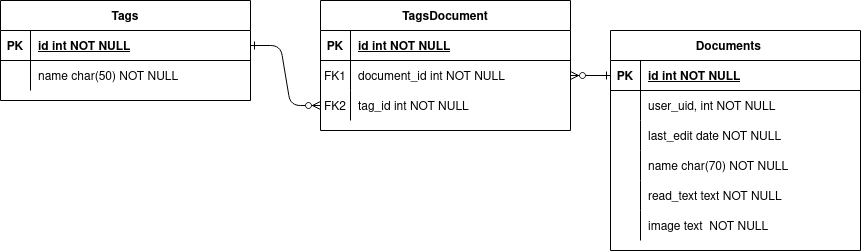

The diagram above was exported from draw.io. Its source (the exported page's mxGraphModel, read from the mxfile embedded in the PNG):
<mxGraphModel dx="1662" dy="820" grid="1" gridSize="10" guides="1" tooltips="1" connect="1" arrows="1" fold="1" page="1" pageScale="1" pageWidth="850" pageHeight="1100" math="0" shadow="0" extFonts="Permanent Marker^https://fonts.googleapis.com/css?family=Permanent+Marker">
  <root>
    <mxCell id="0" />
    <mxCell id="1" parent="0" />
    <mxCell id="C-vyLk0tnHw3VtMMgP7b-1" value="" style="edgeStyle=entityRelationEdgeStyle;endArrow=ERzeroToMany;startArrow=ERone;endFill=1;startFill=0;entryX=0;entryY=0.5;entryDx=0;entryDy=0;" parent="1" source="C-vyLk0tnHw3VtMMgP7b-24" target="C-vyLk0tnHw3VtMMgP7b-20" edge="1">
      <mxGeometry width="100" height="100" relative="1" as="geometry">
        <mxPoint x="340" y="720" as="sourcePoint" />
        <mxPoint x="440" y="620" as="targetPoint" />
      </mxGeometry>
    </mxCell>
    <mxCell id="C-vyLk0tnHw3VtMMgP7b-12" value="" style="edgeStyle=entityRelationEdgeStyle;endArrow=ERzeroToMany;startArrow=ERone;endFill=1;startFill=0;exitX=0;exitY=0.5;exitDx=0;exitDy=0;" parent="1" source="C-vyLk0tnHw3VtMMgP7b-3" target="C-vyLk0tnHw3VtMMgP7b-17" edge="1">
      <mxGeometry width="100" height="100" relative="1" as="geometry">
        <mxPoint x="760" y="160" as="sourcePoint" />
        <mxPoint x="460" y="205" as="targetPoint" />
      </mxGeometry>
    </mxCell>
    <mxCell id="C-vyLk0tnHw3VtMMgP7b-2" value="Documents    " style="shape=table;startSize=30;container=1;collapsible=1;childLayout=tableLayout;fixedRows=1;rowLines=0;fontStyle=1;align=center;resizeLast=1;" parent="1" vertex="1">
      <mxGeometry x="640" y="110" width="250" height="220" as="geometry" />
    </mxCell>
    <mxCell id="C-vyLk0tnHw3VtMMgP7b-3" value="" style="shape=partialRectangle;collapsible=0;dropTarget=0;pointerEvents=0;fillColor=none;points=[[0,0.5],[1,0.5]];portConstraint=eastwest;top=0;left=0;right=0;bottom=1;" parent="C-vyLk0tnHw3VtMMgP7b-2" vertex="1">
      <mxGeometry y="30" width="250" height="30" as="geometry" />
    </mxCell>
    <mxCell id="C-vyLk0tnHw3VtMMgP7b-4" value="PK" style="shape=partialRectangle;overflow=hidden;connectable=0;fillColor=none;top=0;left=0;bottom=0;right=0;fontStyle=1;" parent="C-vyLk0tnHw3VtMMgP7b-3" vertex="1">
      <mxGeometry width="30" height="30" as="geometry">
        <mxRectangle width="30" height="30" as="alternateBounds" />
      </mxGeometry>
    </mxCell>
    <mxCell id="C-vyLk0tnHw3VtMMgP7b-5" value="id int NOT NULL " style="shape=partialRectangle;overflow=hidden;connectable=0;fillColor=none;top=0;left=0;bottom=0;right=0;align=left;spacingLeft=6;fontStyle=5;" parent="C-vyLk0tnHw3VtMMgP7b-3" vertex="1">
      <mxGeometry x="30" width="220" height="30" as="geometry">
        <mxRectangle width="220" height="30" as="alternateBounds" />
      </mxGeometry>
    </mxCell>
    <mxCell id="C-vyLk0tnHw3VtMMgP7b-6" value="" style="shape=partialRectangle;collapsible=0;dropTarget=0;pointerEvents=0;fillColor=none;points=[[0,0.5],[1,0.5]];portConstraint=eastwest;top=0;left=0;right=0;bottom=0;" parent="C-vyLk0tnHw3VtMMgP7b-2" vertex="1">
      <mxGeometry y="60" width="250" height="30" as="geometry" />
    </mxCell>
    <mxCell id="C-vyLk0tnHw3VtMMgP7b-7" value="" style="shape=partialRectangle;overflow=hidden;connectable=0;fillColor=none;top=0;left=0;bottom=0;right=0;" parent="C-vyLk0tnHw3VtMMgP7b-6" vertex="1">
      <mxGeometry width="30" height="30" as="geometry">
        <mxRectangle width="30" height="30" as="alternateBounds" />
      </mxGeometry>
    </mxCell>
    <mxCell id="C-vyLk0tnHw3VtMMgP7b-8" value="user_uid, int NOT NULL" style="shape=partialRectangle;overflow=hidden;connectable=0;fillColor=none;top=0;left=0;bottom=0;right=0;align=left;spacingLeft=6;" parent="C-vyLk0tnHw3VtMMgP7b-6" vertex="1">
      <mxGeometry x="30" width="220" height="30" as="geometry">
        <mxRectangle width="220" height="30" as="alternateBounds" />
      </mxGeometry>
    </mxCell>
    <mxCell id="C-vyLk0tnHw3VtMMgP7b-9" value="" style="shape=partialRectangle;collapsible=0;dropTarget=0;pointerEvents=0;fillColor=none;points=[[0,0.5],[1,0.5]];portConstraint=eastwest;top=0;left=0;right=0;bottom=0;" parent="C-vyLk0tnHw3VtMMgP7b-2" vertex="1">
      <mxGeometry y="90" width="250" height="30" as="geometry" />
    </mxCell>
    <mxCell id="C-vyLk0tnHw3VtMMgP7b-10" value="" style="shape=partialRectangle;overflow=hidden;connectable=0;fillColor=none;top=0;left=0;bottom=0;right=0;" parent="C-vyLk0tnHw3VtMMgP7b-9" vertex="1">
      <mxGeometry width="30" height="30" as="geometry">
        <mxRectangle width="30" height="30" as="alternateBounds" />
      </mxGeometry>
    </mxCell>
    <mxCell id="C-vyLk0tnHw3VtMMgP7b-11" value="last_edit date NOT NULL" style="shape=partialRectangle;overflow=hidden;connectable=0;fillColor=none;top=0;left=0;bottom=0;right=0;align=left;spacingLeft=6;" parent="C-vyLk0tnHw3VtMMgP7b-9" vertex="1">
      <mxGeometry x="30" width="220" height="30" as="geometry">
        <mxRectangle width="220" height="30" as="alternateBounds" />
      </mxGeometry>
    </mxCell>
    <mxCell id="DiovmzHj852JDbZi1YjF-4" value="" style="shape=partialRectangle;collapsible=0;dropTarget=0;pointerEvents=0;fillColor=none;points=[[0,0.5],[1,0.5]];portConstraint=eastwest;top=0;left=0;right=0;bottom=0;" vertex="1" parent="C-vyLk0tnHw3VtMMgP7b-2">
      <mxGeometry y="120" width="250" height="30" as="geometry" />
    </mxCell>
    <mxCell id="DiovmzHj852JDbZi1YjF-5" value="" style="shape=partialRectangle;overflow=hidden;connectable=0;fillColor=none;top=0;left=0;bottom=0;right=0;" vertex="1" parent="DiovmzHj852JDbZi1YjF-4">
      <mxGeometry width="30" height="30" as="geometry">
        <mxRectangle width="30" height="30" as="alternateBounds" />
      </mxGeometry>
    </mxCell>
    <mxCell id="DiovmzHj852JDbZi1YjF-6" value="name char(70) NOT NULL" style="shape=partialRectangle;overflow=hidden;connectable=0;fillColor=none;top=0;left=0;bottom=0;right=0;align=left;spacingLeft=6;" vertex="1" parent="DiovmzHj852JDbZi1YjF-4">
      <mxGeometry x="30" width="220" height="30" as="geometry">
        <mxRectangle width="220" height="30" as="alternateBounds" />
      </mxGeometry>
    </mxCell>
    <mxCell id="DiovmzHj852JDbZi1YjF-7" value="" style="shape=partialRectangle;collapsible=0;dropTarget=0;pointerEvents=0;fillColor=none;points=[[0,0.5],[1,0.5]];portConstraint=eastwest;top=0;left=0;right=0;bottom=0;" vertex="1" parent="C-vyLk0tnHw3VtMMgP7b-2">
      <mxGeometry y="150" width="250" height="30" as="geometry" />
    </mxCell>
    <mxCell id="DiovmzHj852JDbZi1YjF-8" value="" style="shape=partialRectangle;overflow=hidden;connectable=0;fillColor=none;top=0;left=0;bottom=0;right=0;" vertex="1" parent="DiovmzHj852JDbZi1YjF-7">
      <mxGeometry width="30" height="30" as="geometry">
        <mxRectangle width="30" height="30" as="alternateBounds" />
      </mxGeometry>
    </mxCell>
    <mxCell id="DiovmzHj852JDbZi1YjF-9" value="read_text text NOT NULL" style="shape=partialRectangle;overflow=hidden;connectable=0;fillColor=none;top=0;left=0;bottom=0;right=0;align=left;spacingLeft=6;" vertex="1" parent="DiovmzHj852JDbZi1YjF-7">
      <mxGeometry x="30" width="220" height="30" as="geometry">
        <mxRectangle width="220" height="30" as="alternateBounds" />
      </mxGeometry>
    </mxCell>
    <mxCell id="DiovmzHj852JDbZi1YjF-26" value="" style="shape=partialRectangle;collapsible=0;dropTarget=0;pointerEvents=0;fillColor=none;points=[[0,0.5],[1,0.5]];portConstraint=eastwest;top=0;left=0;right=0;bottom=0;" vertex="1" parent="C-vyLk0tnHw3VtMMgP7b-2">
      <mxGeometry y="180" width="250" height="30" as="geometry" />
    </mxCell>
    <mxCell id="DiovmzHj852JDbZi1YjF-27" value="" style="shape=partialRectangle;overflow=hidden;connectable=0;fillColor=none;top=0;left=0;bottom=0;right=0;" vertex="1" parent="DiovmzHj852JDbZi1YjF-26">
      <mxGeometry width="30" height="30" as="geometry">
        <mxRectangle width="30" height="30" as="alternateBounds" />
      </mxGeometry>
    </mxCell>
    <mxCell id="DiovmzHj852JDbZi1YjF-28" value="image text  NOT NULL" style="shape=partialRectangle;overflow=hidden;connectable=0;fillColor=none;top=0;left=0;bottom=0;right=0;align=left;spacingLeft=6;" vertex="1" parent="DiovmzHj852JDbZi1YjF-26">
      <mxGeometry x="30" width="220" height="30" as="geometry">
        <mxRectangle width="220" height="30" as="alternateBounds" />
      </mxGeometry>
    </mxCell>
    <mxCell id="C-vyLk0tnHw3VtMMgP7b-13" value="TagsDocument" style="shape=table;startSize=30;container=1;collapsible=1;childLayout=tableLayout;fixedRows=1;rowLines=0;fontStyle=1;align=center;resizeLast=1;" parent="1" vertex="1">
      <mxGeometry x="350" y="80" width="250" height="130" as="geometry" />
    </mxCell>
    <mxCell id="C-vyLk0tnHw3VtMMgP7b-14" value="" style="shape=partialRectangle;collapsible=0;dropTarget=0;pointerEvents=0;fillColor=none;points=[[0,0.5],[1,0.5]];portConstraint=eastwest;top=0;left=0;right=0;bottom=1;" parent="C-vyLk0tnHw3VtMMgP7b-13" vertex="1">
      <mxGeometry y="30" width="250" height="30" as="geometry" />
    </mxCell>
    <mxCell id="C-vyLk0tnHw3VtMMgP7b-15" value="PK" style="shape=partialRectangle;overflow=hidden;connectable=0;fillColor=none;top=0;left=0;bottom=0;right=0;fontStyle=1;" parent="C-vyLk0tnHw3VtMMgP7b-14" vertex="1">
      <mxGeometry width="30" height="30" as="geometry">
        <mxRectangle width="30" height="30" as="alternateBounds" />
      </mxGeometry>
    </mxCell>
    <mxCell id="C-vyLk0tnHw3VtMMgP7b-16" value="id int NOT NULL " style="shape=partialRectangle;overflow=hidden;connectable=0;fillColor=none;top=0;left=0;bottom=0;right=0;align=left;spacingLeft=6;fontStyle=5;" parent="C-vyLk0tnHw3VtMMgP7b-14" vertex="1">
      <mxGeometry x="30" width="220" height="30" as="geometry">
        <mxRectangle width="220" height="30" as="alternateBounds" />
      </mxGeometry>
    </mxCell>
    <mxCell id="C-vyLk0tnHw3VtMMgP7b-17" value="" style="shape=partialRectangle;collapsible=0;dropTarget=0;pointerEvents=0;fillColor=none;points=[[0,0.5],[1,0.5]];portConstraint=eastwest;top=0;left=0;right=0;bottom=0;" parent="C-vyLk0tnHw3VtMMgP7b-13" vertex="1">
      <mxGeometry y="60" width="250" height="30" as="geometry" />
    </mxCell>
    <mxCell id="C-vyLk0tnHw3VtMMgP7b-18" value="FK1" style="shape=partialRectangle;overflow=hidden;connectable=0;fillColor=none;top=0;left=0;bottom=0;right=0;" parent="C-vyLk0tnHw3VtMMgP7b-17" vertex="1">
      <mxGeometry width="30" height="30" as="geometry">
        <mxRectangle width="30" height="30" as="alternateBounds" />
      </mxGeometry>
    </mxCell>
    <mxCell id="C-vyLk0tnHw3VtMMgP7b-19" value="document_id int NOT NULL" style="shape=partialRectangle;overflow=hidden;connectable=0;fillColor=none;top=0;left=0;bottom=0;right=0;align=left;spacingLeft=6;" parent="C-vyLk0tnHw3VtMMgP7b-17" vertex="1">
      <mxGeometry x="30" width="220" height="30" as="geometry">
        <mxRectangle width="220" height="30" as="alternateBounds" />
      </mxGeometry>
    </mxCell>
    <mxCell id="C-vyLk0tnHw3VtMMgP7b-20" value="" style="shape=partialRectangle;collapsible=0;dropTarget=0;pointerEvents=0;fillColor=none;points=[[0,0.5],[1,0.5]];portConstraint=eastwest;top=0;left=0;right=0;bottom=0;" parent="C-vyLk0tnHw3VtMMgP7b-13" vertex="1">
      <mxGeometry y="90" width="250" height="30" as="geometry" />
    </mxCell>
    <mxCell id="C-vyLk0tnHw3VtMMgP7b-21" value="FK2" style="shape=partialRectangle;overflow=hidden;connectable=0;fillColor=none;top=0;left=0;bottom=0;right=0;" parent="C-vyLk0tnHw3VtMMgP7b-20" vertex="1">
      <mxGeometry width="30" height="30" as="geometry">
        <mxRectangle width="30" height="30" as="alternateBounds" />
      </mxGeometry>
    </mxCell>
    <mxCell id="C-vyLk0tnHw3VtMMgP7b-22" value="tag_id int NOT NULL" style="shape=partialRectangle;overflow=hidden;connectable=0;fillColor=none;top=0;left=0;bottom=0;right=0;align=left;spacingLeft=6;" parent="C-vyLk0tnHw3VtMMgP7b-20" vertex="1">
      <mxGeometry x="30" width="220" height="30" as="geometry">
        <mxRectangle width="220" height="30" as="alternateBounds" />
      </mxGeometry>
    </mxCell>
    <mxCell id="C-vyLk0tnHw3VtMMgP7b-23" value="Tags" style="shape=table;startSize=30;container=1;collapsible=1;childLayout=tableLayout;fixedRows=1;rowLines=0;fontStyle=1;align=center;resizeLast=1;" parent="1" vertex="1">
      <mxGeometry x="30" y="80" width="250" height="100" as="geometry" />
    </mxCell>
    <mxCell id="C-vyLk0tnHw3VtMMgP7b-24" value="" style="shape=partialRectangle;collapsible=0;dropTarget=0;pointerEvents=0;fillColor=none;points=[[0,0.5],[1,0.5]];portConstraint=eastwest;top=0;left=0;right=0;bottom=1;" parent="C-vyLk0tnHw3VtMMgP7b-23" vertex="1">
      <mxGeometry y="30" width="250" height="30" as="geometry" />
    </mxCell>
    <mxCell id="C-vyLk0tnHw3VtMMgP7b-25" value="PK" style="shape=partialRectangle;overflow=hidden;connectable=0;fillColor=none;top=0;left=0;bottom=0;right=0;fontStyle=1;" parent="C-vyLk0tnHw3VtMMgP7b-24" vertex="1">
      <mxGeometry width="30" height="30" as="geometry">
        <mxRectangle width="30" height="30" as="alternateBounds" />
      </mxGeometry>
    </mxCell>
    <mxCell id="C-vyLk0tnHw3VtMMgP7b-26" value="id int NOT NULL " style="shape=partialRectangle;overflow=hidden;connectable=0;fillColor=none;top=0;left=0;bottom=0;right=0;align=left;spacingLeft=6;fontStyle=5;" parent="C-vyLk0tnHw3VtMMgP7b-24" vertex="1">
      <mxGeometry x="30" width="220" height="30" as="geometry">
        <mxRectangle width="220" height="30" as="alternateBounds" />
      </mxGeometry>
    </mxCell>
    <mxCell id="C-vyLk0tnHw3VtMMgP7b-27" value="" style="shape=partialRectangle;collapsible=0;dropTarget=0;pointerEvents=0;fillColor=none;points=[[0,0.5],[1,0.5]];portConstraint=eastwest;top=0;left=0;right=0;bottom=0;" parent="C-vyLk0tnHw3VtMMgP7b-23" vertex="1">
      <mxGeometry y="60" width="250" height="30" as="geometry" />
    </mxCell>
    <mxCell id="C-vyLk0tnHw3VtMMgP7b-28" value="" style="shape=partialRectangle;overflow=hidden;connectable=0;fillColor=none;top=0;left=0;bottom=0;right=0;" parent="C-vyLk0tnHw3VtMMgP7b-27" vertex="1">
      <mxGeometry width="30" height="30" as="geometry">
        <mxRectangle width="30" height="30" as="alternateBounds" />
      </mxGeometry>
    </mxCell>
    <mxCell id="C-vyLk0tnHw3VtMMgP7b-29" value="name char(50) NOT NULL" style="shape=partialRectangle;overflow=hidden;connectable=0;fillColor=none;top=0;left=0;bottom=0;right=0;align=left;spacingLeft=6;" parent="C-vyLk0tnHw3VtMMgP7b-27" vertex="1">
      <mxGeometry x="30" width="220" height="30" as="geometry">
        <mxRectangle width="220" height="30" as="alternateBounds" />
      </mxGeometry>
    </mxCell>
  </root>
</mxGraphModel>